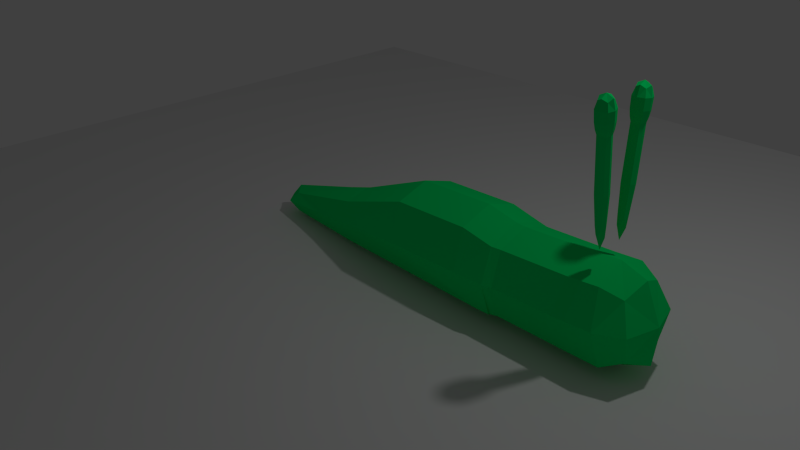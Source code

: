 # Source: snail.blend  (saved by Blender 2.71.0; exported with 4.5.12 LTS)
import bpy
from mathutils import Matrix  # noqa: F401  (used for matrix-valued properties, if any)

bpy.ops.wm.read_factory_settings(use_empty=True)
scene = bpy.context.scene
scene.name = 'Scene'

# ---- collections
col_collection_1 = bpy.data.collections.new('Collection 1'); scene.collection.children.link(col_collection_1)

# ---- materials (node trees are filled in below, after node groups)
mat_body = bpy.data.materials.new('Body')
mat_body.alpha_threshold = 0.0
mat_body.use_transparent_shadow = False
mat_body.diffuse_color = (0.0, 0.8276, 0.1637, 1.0)
mat_body.roughness = 0.5
mat_body.specular_intensity = 0.4505
mat_body.line_color = (0.0, 0.0, 0.0, 1.0)
mat_shell_001 = bpy.data.materials.new('Shell.001')
mat_shell_001.alpha_threshold = 0.0
mat_shell_001.use_transparent_shadow = False
mat_shell_001.diffuse_color = (0.0, 0.3369, 1.0, 1.0)
mat_shell_001.roughness = 0.5
mat_shell_001.specular_intensity = 0.04054
mat_shell_001.line_color = (0.0, 0.0, 0.0, 1.0)

# ---- node groups
ng_auto_smooth = bpy.data.node_groups.new('Auto Smooth', 'GeometryNodeTree')
_s = ng_auto_smooth.interface.new_socket(name='Geometry', in_out='OUTPUT', socket_type='NodeSocketGeometry')
_s = ng_auto_smooth.interface.new_socket(name='Geometry', in_out='INPUT', socket_type='NodeSocketGeometry')
_s = ng_auto_smooth.interface.new_socket(name='Angle', in_out='INPUT', socket_type='NodeSocketFloat')
_s.subtype = 'ANGLE'
_s.min_value = 0.0
_s.max_value = 3.142
ng_auto_smooth.is_modifier = True
_N = ng_auto_smooth.nodes; _L = ng_auto_smooth.links
n0 = _N.new('NodeGroupOutput'); n0.name = 'Group Output'; n0.location = (480, -100)
n1 = _N.new('NodeGroupInput'); n1.name = 'Group Input'; n1.location = (-420, -300)
n2 = _N.new('NodeGroupInput'); n2.name = 'Group Input.001'; n2.location = (-60, -100)
n3 = _N.new('GeometryNodeSetShadeSmooth'); n3.name = 'Set Shade Smooth'; n3.location = (120, -100)
n3.domain = 'EDGE'
n4 = _N.new('GeometryNodeSetShadeSmooth'); n4.name = 'Set Shade Smooth.001'; n4.location = (300, -100)
n5 = _N.new('GeometryNodeInputMeshEdgeAngle'); n5.name = 'Edge Angle'; n5.location = (-420, -220)
n6 = _N.new('GeometryNodeInputEdgeSmooth'); n6.name = 'Is Edge Smooth'; n6.location = (-60, -160)
n7 = _N.new('GeometryNodeInputShadeSmooth'); n7.name = 'Is Face Smooth'; n7.location = (-240, -340)
n8 = _N.new('FunctionNodeBooleanMath'); n8.name = 'Boolean Math'; n8.location = (-60, -220)
n9 = _N.new('FunctionNodeCompare'); n9.name = 'Compare'; n9.location = (-240, -180)
n9.operation = 'LESS_EQUAL'
_L.new(n5.outputs[0], n9.inputs[0])
_L.new(n4.outputs[0], n0.inputs[0])
_L.new(n1.outputs[1], n9.inputs[1])
_L.new(n9.outputs[0], n8.inputs[0])
_L.new(n7.outputs[0], n8.inputs[1])
_L.new(n2.outputs[0], n3.inputs[0])
_L.new(n6.outputs[0], n3.inputs[1])
_L.new(n3.outputs[0], n4.inputs[0])
_L.new(n8.outputs[0], n3.inputs[2])
n0.is_active_output = True

# ---- material node trees

# ---- world
world_world = bpy.data.worlds.new('World'); scene.world = world_world
world_world.color = (0.05088, 0.05088, 0.05088)
world_world.use_sun_shadow = False
world_world.sun_shadow_jitter_overblur = 0.0
world_world.cycles.sampling_method = 'MANUAL'
world_world.cycles.sample_map_resolution = 256

# ---- cameras
cam_camera = bpy.data.cameras.new('Camera')
cam_camera.clip_end = 100.0
cam_camera.lens = 35.0
cam_camera.sensor_width = 32.0
cam_camera.sensor_height = 18.0
cam_camera.ortho_scale = 7.314
cam_camera.dof.focus_distance = 0.0
cam_camera.dof.aperture_fstop = 128.0

# ---- lights
light_lamp = bpy.data.lights.new('Lamp', 'POINT')
light_lamp.transmission_factor = 0.0
light_lamp.cutoff_distance = 30.0
light_lamp.energy = 100.0
light_lamp.shadow_buffer_clip_start = 1.001
light_lamp.shadow_soft_size = 0.1
light_lamp.shadow_maximum_resolution = 0.006
light_lamp.use_absolute_resolution = True
light_lamp.cycles.use_multiple_importance_sampling = False

# ---- meshes
me_cube_003 = bpy.data.meshes.new('Cube.003')
me_cube_003.from_pydata([(-1.0, 0.9, -0.15), (-0.9, 1.0, -0.15), (-0.8, 0.9, -0.15), (-0.9, 0.8, -0.15), (-0.9, 0.9, -1.0), (-1.02, 0.9, 0.77), (-0.9, 1.02, 0.77), (-0.8, 0.9, 0.7), (-1.0, 0.9, 0.7), (-0.9, 0.78, 0.77), (-0.9, 0.8, 0.7), (-0.9, 1.0, 0.7), (-0.78, 0.9, 0.77), (-0.9, 1.04, 1.05), (-1.04, 0.9, 1.05), (-0.9, 0.76, 1.05), (-0.76, 0.9, 1.05), (-0.9, 0.9, 1.26), (-0.975, 0.825, -0.15), (-1.0, 0.9, 0.4875), (-0.975, 0.975, -0.15), (-0.975, 0.9, -0.7875), (-0.9, 1.0, 0.4875), (-0.825, 0.975, -0.15), (-0.9, 0.975, -0.7875), (-0.8, 0.9, 0.4875), (-0.825, 0.825, -0.15), (-0.825, 0.9, -0.7875), (-0.9, 0.8, 0.4875), (-0.9, 0.825, -0.7875), (-0.99, 0.81, 0.77), (-0.765, 0.9, 0.875), (-0.9, 0.765, 0.875), (-0.99, 0.99, 0.77), (-0.81, 0.99, 0.77), (-0.825, 0.825, 0.7), (-0.975, 0.975, 0.7), (-1.035, 0.9, 0.875), (-0.9, 0.795, 0.7175), (-0.9, 1.005, 0.7175), (-1.005, 0.9, 0.7175), (-0.795, 0.9, 0.7175), (-0.81, 0.81, 0.77), (-0.975, 0.825, 0.7), (-0.825, 0.975, 0.7), (-0.9, 1.035, 0.875), (-0.795, 0.9, 1.208), (-0.9, 0.795, 1.208), (-1.005, 0.9, 1.208), (-0.9, 1.005, 1.208), (-0.795, 1.005, 1.05), (-1.005, 1.005, 1.05), (-1.005, 0.795, 1.05), (-0.795, 0.795, 1.05), (-0.9556, 0.8444, -0.6222), (-0.9556, 0.9556, -0.6222), (-0.8444, 0.9556, -0.6222), (-0.8444, 0.8444, -0.6222), (-0.975, 0.825, 0.4875), (-0.975, 0.975, 0.4875), (-0.825, 0.975, 0.4875), (-0.825, 0.825, 0.4875), (-1.001, 0.7988, 0.875), (-1.001, 1.001, 0.875), (-0.7988, 1.001, 0.875), (-0.7987, 0.7987, 0.875), (-0.8213, 0.8213, 0.7175), (-0.8213, 0.9787, 0.7175), (-0.9787, 0.9787, 0.7175), (-0.9787, 0.8213, 0.7175), (-0.9778, 0.8222, 1.167), (-0.9778, 0.9778, 1.167), (-0.8222, 0.9778, 1.167), (-0.8222, 0.8222, 1.167)], [], [(0, 18, 58, 19), (0, 19, 59, 20), (0, 20, 55, 21), (0, 21, 54, 18), (1, 20, 59, 22), (1, 22, 60, 23), (1, 23, 56, 24), (1, 24, 55, 20), (2, 23, 60, 25), (2, 25, 61, 26), (2, 26, 57, 27), (2, 27, 56, 23), (3, 26, 61, 28), (3, 28, 58, 18), (3, 18, 54, 29), (3, 29, 57, 26), (4, 29, 54, 21), (4, 21, 55, 24), (4, 24, 56, 27), (4, 27, 57, 29), (5, 33, 68, 40), (5, 40, 69, 30), (5, 30, 62, 37), (5, 37, 63, 33), (6, 34, 67, 39), (6, 39, 68, 33), (6, 33, 63, 45), (6, 45, 64, 34), (7, 35, 61, 25), (7, 25, 60, 44), (7, 44, 67, 41), (7, 41, 66, 35), (8, 36, 59, 19), (8, 19, 58, 43), (8, 43, 69, 40), (8, 40, 68, 36), (9, 30, 69, 38), (9, 38, 66, 42), (9, 42, 65, 32), (9, 32, 62, 30), (10, 43, 58, 28), (10, 28, 61, 35), (10, 35, 66, 38), (10, 38, 69, 43), (11, 44, 60, 22), (11, 22, 59, 36), (11, 36, 68, 39), (11, 39, 67, 44), (12, 42, 66, 41), (12, 41, 67, 34), (12, 34, 64, 31), (12, 31, 65, 42), (13, 50, 64, 45), (13, 45, 63, 51), (13, 51, 71, 49), (13, 49, 72, 50), (14, 51, 63, 37), (14, 37, 62, 52), (14, 52, 70, 48), (14, 48, 71, 51), (15, 52, 62, 32), (15, 32, 65, 53), (15, 53, 73, 47), (15, 47, 70, 52), (16, 53, 65, 31), (16, 31, 64, 50), (16, 50, 72, 46), (16, 46, 73, 53), (17, 46, 72, 49), (17, 49, 71, 48), (17, 48, 70, 47), (17, 47, 73, 46)])
me_cube_003.materials.append(mat_body)
me_cube_003.use_remesh_preserve_volume = False
me_cube_003.use_remesh_preserve_attributes = False
me_cube_003.use_mirror_vertex_groups = False
me_cube_003.update()
me_cube_002 = bpy.data.meshes.new('Cube.002')
me_cube_002.from_pydata([(-1.0, 0.9, -0.15), (-0.9, 1.0, -0.15), (-0.8, 0.9, -0.15), (-0.9, 0.8, -0.15), (-0.9, 0.9, -1.0), (-1.02, 0.9, 0.77), (-0.9, 1.02, 0.77), (-0.8, 0.9, 0.7), (-1.0, 0.9, 0.7), (-0.9, 0.78, 0.77), (-0.9, 0.8, 0.7), (-0.9, 1.0, 0.7), (-0.78, 0.9, 0.77), (-0.9, 1.04, 1.05), (-1.04, 0.9, 1.05), (-0.9, 0.76, 1.05), (-0.76, 0.9, 1.05), (-0.9, 0.9, 1.26), (-0.975, 0.825, -0.15), (-1.0, 0.9, 0.4875), (-0.975, 0.975, -0.15), (-0.975, 0.9, -0.7875), (-0.9, 1.0, 0.4875), (-0.825, 0.975, -0.15), (-0.9, 0.975, -0.7875), (-0.8, 0.9, 0.4875), (-0.825, 0.825, -0.15), (-0.825, 0.9, -0.7875), (-0.9, 0.8, 0.4875), (-0.9, 0.825, -0.7875), (-0.99, 0.81, 0.77), (-0.765, 0.9, 0.875), (-0.9, 0.765, 0.875), (-0.99, 0.99, 0.77), (-0.81, 0.99, 0.77), (-0.825, 0.825, 0.7), (-0.975, 0.975, 0.7), (-1.035, 0.9, 0.875), (-0.9, 0.795, 0.7175), (-0.9, 1.005, 0.7175), (-1.005, 0.9, 0.7175), (-0.795, 0.9, 0.7175), (-0.81, 0.81, 0.77), (-0.975, 0.825, 0.7), (-0.825, 0.975, 0.7), (-0.9, 1.035, 0.875), (-0.795, 0.9, 1.208), (-0.9, 0.795, 1.208), (-1.005, 0.9, 1.208), (-0.9, 1.005, 1.208), (-0.795, 1.005, 1.05), (-1.005, 1.005, 1.05), (-1.005, 0.795, 1.05), (-0.795, 0.795, 1.05), (-0.9556, 0.8444, -0.6222), (-0.9556, 0.9556, -0.6222), (-0.8444, 0.9556, -0.6222), (-0.8444, 0.8444, -0.6222), (-0.975, 0.825, 0.4875), (-0.975, 0.975, 0.4875), (-0.825, 0.975, 0.4875), (-0.825, 0.825, 0.4875), (-1.001, 0.7988, 0.875), (-1.001, 1.001, 0.875), (-0.7988, 1.001, 0.875), (-0.7987, 0.7987, 0.875), (-0.8213, 0.8213, 0.7175), (-0.8213, 0.9787, 0.7175), (-0.9787, 0.9787, 0.7175), (-0.9787, 0.8213, 0.7175), (-0.9778, 0.8222, 1.167), (-0.9778, 0.9778, 1.167), (-0.8222, 0.9778, 1.167), (-0.8222, 0.8222, 1.167)], [], [(0, 18, 58, 19), (0, 19, 59, 20), (0, 20, 55, 21), (0, 21, 54, 18), (1, 20, 59, 22), (1, 22, 60, 23), (1, 23, 56, 24), (1, 24, 55, 20), (2, 23, 60, 25), (2, 25, 61, 26), (2, 26, 57, 27), (2, 27, 56, 23), (3, 26, 61, 28), (3, 28, 58, 18), (3, 18, 54, 29), (3, 29, 57, 26), (4, 29, 54, 21), (4, 21, 55, 24), (4, 24, 56, 27), (4, 27, 57, 29), (5, 33, 68, 40), (5, 40, 69, 30), (5, 30, 62, 37), (5, 37, 63, 33), (6, 34, 67, 39), (6, 39, 68, 33), (6, 33, 63, 45), (6, 45, 64, 34), (7, 35, 61, 25), (7, 25, 60, 44), (7, 44, 67, 41), (7, 41, 66, 35), (8, 36, 59, 19), (8, 19, 58, 43), (8, 43, 69, 40), (8, 40, 68, 36), (9, 30, 69, 38), (9, 38, 66, 42), (9, 42, 65, 32), (9, 32, 62, 30), (10, 43, 58, 28), (10, 28, 61, 35), (10, 35, 66, 38), (10, 38, 69, 43), (11, 44, 60, 22), (11, 22, 59, 36), (11, 36, 68, 39), (11, 39, 67, 44), (12, 42, 66, 41), (12, 41, 67, 34), (12, 34, 64, 31), (12, 31, 65, 42), (13, 50, 64, 45), (13, 45, 63, 51), (13, 51, 71, 49), (13, 49, 72, 50), (14, 51, 63, 37), (14, 37, 62, 52), (14, 52, 70, 48), (14, 48, 71, 51), (15, 52, 62, 32), (15, 32, 65, 53), (15, 53, 73, 47), (15, 47, 70, 52), (16, 53, 65, 31), (16, 31, 64, 50), (16, 50, 72, 46), (16, 46, 73, 53), (17, 46, 72, 49), (17, 49, 71, 48), (17, 48, 70, 47), (17, 47, 73, 46)])
me_cube_002.materials.append(mat_body)
me_cube_002.use_remesh_preserve_volume = False
me_cube_002.use_remesh_preserve_attributes = False
me_cube_002.use_mirror_vertex_groups = False
me_cube_002.update()
me_cube_001 = bpy.data.meshes.new('Cube.001')
me_cube_001.from_pydata([(-1.012, -7.193e-05, -0.4775), (-1.012, -7.246e-05, 0.2425), (1.003, -0.0004034, 0.6929), (-1.012, -0.4001, -0.1175), (-2.559, 0.002418, -0.3237), (-1.012, 0.3999, -0.1175), (2.671, -0.0004044, 0.6615), (1.003, -0.5504, 0.06905), (1.003, 0.5496, 0.06905), (1.403, -0.0004022, -0.481), (3.153, -0.0004043, 0.1193), (2.731, -0.4974, 0.08918), (2.731, 0.4966, 0.08918), (2.791, -0.0004032, -0.4831), (1.5, -0.0004038, 0.5961), (1.5, -0.5049, 0.06353), (1.5, 0.5041, 0.06353), (1.5, -0.0004028, -0.469), (1.229, -0.0004017, -0.481), (-1.012, 0.2999, -0.3875), (0.02922, 0.5496, 0.0553), (-1.012, -0.3001, -0.3875), (0.02922, -0.5504, 0.0553), (-2.388, 0.002418, -0.4872), (-2.388, -0.202, -0.3169), (-2.388, 0.2068, -0.3169), (0.02922, -0.0004028, 0.6654), (-1.012, 0.2999, 0.1525), (-1.012, -0.3001, 0.1525), (-2.388, 0.002418, -0.1465), (1.388, -0.0004027, -0.481), (1.388, 0.5358, 0.06217), (1.388, -0.5367, 0.06217), (1.388, -0.0004038, 0.6053), (1.003, 0.4121, 0.5554), (1.003, -0.4129, 0.5554), (1.403, -0.4129, -0.3435), (1.403, 0.4121, -0.3435), (3.123, -0.0004037, -0.3325), (3.047, 0.3799, 0.1118), (3.047, -0.3807, 0.1118), (2.972, -0.0004046, 0.5561), (1.5, 0.378, 0.463), (2.686, -0.3656, 0.5184), (2.776, -0.3807, -0.34), (1.5, 0.378, -0.3359), (2.686, 0.3648, 0.5184), (1.5, -0.3788, 0.463), (1.5, -0.3788, -0.3359), (2.776, 0.3799, -0.34), (2.34, -0.000404, 0.6314), (2.355, -0.5012, 0.07412), (2.355, 0.5004, 0.07412), (2.37, -0.0004029, -0.4831), (0.7292, 0.4121, -0.3469), (1.229, -0.4129, -0.3469), (-2.256, -0.149, -0.4418), (-2.256, 0.1538, -0.4418), (0.02922, 0.4121, 0.5313), (0.02922, -0.4129, 0.5313), (-2.256, -0.149, -0.1814), (-2.256, 0.1538, -0.1814), (1.388, 0.4018, -0.3452), (1.388, -0.4026, -0.3452), (1.388, 0.4018, 0.4695), (1.388, -0.4026, 0.4695), (3.012, 0.2824, -0.2187), (3.012, -0.2832, -0.2187), (2.919, 0.2757, 0.4306), (2.919, -0.2765, 0.4306), (2.343, 0.3733, 0.4921), (2.343, -0.3741, 0.4921), (2.366, -0.3779, -0.3438), (2.366, 0.3771, -0.3438)], [], [(0, 19, 54, 18), (0, 18, 55, 21), (0, 21, 56, 23), (0, 23, 57, 19), (1, 26, 58, 27), (1, 27, 61, 29), (1, 29, 60, 28), (1, 28, 59, 26), (2, 34, 58, 26), (2, 26, 59, 35), (2, 35, 65, 33), (2, 33, 64, 34), (3, 21, 55, 22), (3, 22, 59, 28), (3, 28, 60, 24), (3, 24, 56, 21), (4, 23, 56, 24), (4, 24, 60, 29), (4, 29, 61, 25), (4, 25, 57, 23), (5, 27, 58, 20), (5, 20, 54, 19), (5, 19, 57, 25), (5, 25, 61, 27), (6, 46, 70, 50), (6, 50, 71, 43), (6, 43, 69, 41), (6, 41, 68, 46), (7, 35, 59, 22), (7, 22, 55, 36), (7, 36, 63, 32), (7, 32, 65, 35), (8, 37, 54, 20), (8, 20, 58, 34), (8, 34, 64, 31), (8, 31, 62, 37), (9, 36, 55, 18), (9, 18, 54, 37), (9, 37, 62, 30), (9, 30, 63, 36), (10, 38, 66, 39), (10, 39, 68, 41), (10, 41, 69, 40), (10, 40, 67, 38), (11, 43, 71, 51), (11, 51, 72, 44), (11, 44, 67, 40), (11, 40, 69, 43), (12, 49, 73, 52), (12, 52, 70, 46), (12, 46, 68, 39), (12, 39, 66, 49), (13, 44, 72, 53), (13, 53, 73, 49), (13, 49, 66, 38), (13, 38, 67, 44), (14, 42, 64, 33), (14, 33, 65, 47), (14, 47, 71, 50), (14, 50, 70, 42), (15, 47, 65, 32), (15, 32, 63, 48), (15, 48, 72, 51), (15, 51, 71, 47), (16, 45, 62, 31), (16, 31, 64, 42), (16, 42, 70, 52), (16, 52, 73, 45), (17, 48, 63, 30), (17, 30, 62, 45), (17, 45, 73, 53), (17, 53, 72, 48)])
me_cube_001.materials.append(mat_body)
me_cube_001.use_remesh_preserve_volume = False
me_cube_001.use_remesh_preserve_attributes = False
me_cube_001.use_mirror_vertex_groups = False
me_cube_001.update()
me_cube = bpy.data.meshes.new('Cube')
me_cube.from_pydata([(-0.7292, 0.2237, 3.949), (-0.5227, 0.2293, 4.045), (-0.6906, 0.2304, 4.033), (-0.7161, 0.2517, 3.713), (-0.9124, 0.2629, 3.751), (-0.9648, 0.2741, 4.003), (-0.9164, 0.2965, 4.266), (-0.5588, 0.3189, 4.364), (-0.1249, 0.5573, 3.309), (-1.625, 0.4869, 3.97), (1.246, 0.8341, 3.46), (-0.5906, 0.1285, 4.134), (-0.747, 0.1397, 4.088), (-0.4075, 0.1061, 3.643), (-1.651, 0.1621, 5.089), (1.261, 0.1621, 5.112), (-0.4111, 0.1285, 4.091), (1.222, 0.8677, 2.984), (-0.743, 0.09486, 3.573), (-1.161, 0.05006, 4.029), (-0.5204, 0.2405, 3.754), (-0.6124, 0.2293, 4.056), (-0.488, 0.2293, 3.906), (-0.07266, 0.3637, 3.786), (-0.7398, 0.4309, 3.159), (-0.4192, 0.5541, 5.127), (0.6476, 0.6997, 4.771), (-0.6897, 0.2517, 3.921), (-0.6113, 0.1733, 3.921), (-0.3533, 0.1173, 3.868), (-0.6892, 0.1509, 3.854), (-0.7798, 0.1397, 3.976), (-0.7365, 0.1621, 2.744), (-0.7566, 0.1509, 3.876), (-0.527, 0.005261, 4.594), (0.208, -0.03954, 3.704), (-1.08, 0.07246, 3.638), (-1.634, 0.1621, 2.961), (-0.6333, 0.1509, 3.865), (-0.6118, 0.1957, 3.977), (-1.086, 0.02766, 4.433), (-1.368, 0.5205, 4.756), (-0.3114, 0.1621, 5.66), (2.121, 0.1621, 3.408), (-1.357, 0.4645, 3.3), (-2.09, 0.1621, 3.91), (-0.1884, 0.3301, 4.261), (0.1577, 0.4381, 2.975), (0.03429, -0.01714, 4.431), (-0.6895, 0.2237, 3.887), (-0.6561, 0.2248, 3.921), (-0.7175, 0.2237, 3.893), (-0.6615, 0.2237, 3.893), (-0.6508, 0.2293, 3.96), (-0.6511, 0.2298, 4.0), (0.1828, 0.5693, 3.34), (0.4194, 0.5973, 3.508), (-0.7292, -0.3968, 3.949), (-0.5227, -0.4024, 4.045), (-0.6906, -0.4035, 4.033), (-0.7161, -0.4248, 3.713), (-0.9124, -0.436, 3.751), (-0.9648, -0.4472, 4.003), (-0.9164, -0.4696, 4.266), (-0.5588, -0.492, 4.364), (-0.1249, -0.7304, 3.309), (-1.625, -0.66, 3.97), (1.246, -1.007, 3.46), (-0.5906, -0.3016, 4.134), (-0.747, -0.3128, 4.088), (-0.4075, -0.2792, 3.643), (-1.651, -0.3352, 5.089), (1.261, -0.3352, 5.112), (-0.4111, -0.3016, 4.091), (1.222, -1.041, 2.984), (-0.743, -0.268, 3.573), (-1.161, -0.2232, 4.029), (-0.5204, -0.4136, 3.754), (-0.6124, -0.4024, 4.056), (-0.488, -0.4024, 3.906), (-0.07266, -0.5368, 3.786), (-0.7398, -0.604, 3.159), (-0.4192, -0.7272, 5.127), (0.6476, -0.8728, 4.771), (-0.6897, -0.4248, 3.921), (-0.6113, -0.3464, 3.921), (-0.3533, -0.2904, 3.868), (-0.6892, -0.324, 3.854), (-0.7798, -0.3128, 3.976), (-0.7365, -0.3352, 2.744), (-0.7566, -0.324, 3.876), (-0.527, -0.1784, 4.594), (0.208, -0.1336, 3.704), (-1.08, -0.2456, 3.638), (-1.634, -0.3352, 2.961), (-0.6333, -0.324, 3.865), (-0.6118, -0.3688, 3.977), (-1.086, -0.2008, 4.433), (-1.368, -0.6936, 4.756), (-0.3114, -0.3352, 5.66), (2.121, -0.3352, 3.408), (-1.357, -0.6376, 3.3), (-2.09, -0.3352, 3.91), (-0.1884, -0.5032, 4.261), (0.1577, -0.6112, 2.975), (0.03429, -0.156, 4.431), (-0.6895, -0.3968, 3.887), (-0.6561, -0.3979, 3.921), (-0.7175, -0.3968, 3.893), (-0.6615, -0.3968, 3.893), (-0.6508, -0.4024, 3.96), (-0.6511, -0.403, 4.0), (0.1828, -0.7424, 3.34), (0.4194, -0.7704, 3.508)], [], [(28, 22, 20, 38), (22, 1, 16, 29), (33, 4, 5, 31), (5, 4, 36, 19), (48, 35, 23, 46), (12, 11, 21, 2), (0, 2, 27), (31, 12, 2, 0), (43, 10, 26, 15), (7, 11, 12, 6), (7, 46, 16, 11), (16, 46, 23, 29), (29, 23, 8, 13), (38, 20, 3, 30), (30, 3, 4, 33), (3, 18, 36, 4), (3, 20, 13, 18), (49, 30, 33, 51), (7, 6, 40, 34), (23, 35, 55, 8), (5, 6, 12, 31), (19, 40, 6, 5), (2, 54, 53, 27), (16, 1, 21, 11), (39, 54, 21), (54, 2, 21), (14, 42, 25, 41), (27, 50, 52), (39, 28, 50, 53), (27, 51, 0), (50, 28, 38, 52), (53, 50, 27), (32, 24, 8, 47), (45, 14, 41, 9), (47, 8, 55), (47, 55, 10, 17), (39, 21, 1), (32, 37, 44, 24), (51, 33, 31, 0), (13, 8, 24, 18), (18, 24, 44, 36), (19, 9, 41, 40), (40, 41, 25, 34), (34, 25, 26, 48), (7, 34, 48, 46), (36, 44, 9, 19), (42, 15, 26, 25), (22, 28, 39, 1), (37, 45, 9, 44), (22, 29, 13, 20), (52, 38, 30, 49), (27, 49, 51), (27, 52, 49), (43, 17, 10), (54, 39, 53), (10, 55, 56), (10, 56, 26), (35, 48, 26, 56), (56, 55, 35), (85, 79, 77, 95), (79, 58, 73, 86), (90, 61, 62, 88), (62, 61, 93, 76), (105, 92, 80, 103), (69, 68, 78, 59), (57, 59, 84), (88, 69, 59, 57), (100, 67, 83, 72), (64, 68, 69, 63), (64, 103, 73, 68), (73, 103, 80, 86), (86, 80, 65, 70), (95, 77, 60, 87), (87, 60, 61, 90), (60, 75, 93, 61), (60, 77, 70, 75), (106, 87, 90, 108), (64, 63, 97, 91), (80, 92, 112, 65), (62, 63, 69, 88), (76, 97, 63, 62), (59, 111, 110, 84), (73, 58, 78, 68), (96, 111, 78), (111, 59, 78), (71, 99, 82, 98), (84, 107, 109), (96, 85, 107, 110), (84, 108, 57), (107, 85, 95, 109), (110, 107, 84), (89, 81, 65, 104), (102, 71, 98, 66), (104, 65, 112), (104, 112, 67, 74), (96, 78, 58), (89, 94, 101, 81), (108, 90, 88, 57), (70, 65, 81, 75), (75, 81, 101, 93), (76, 66, 98, 97), (97, 98, 82, 91), (91, 82, 83, 105), (64, 91, 105, 103), (93, 101, 66, 76), (99, 72, 83, 82), (79, 85, 96, 58), (94, 102, 66, 101), (79, 86, 70, 77), (109, 95, 87, 106), (84, 106, 108), (84, 109, 106), (100, 74, 67), (111, 96, 110), (67, 112, 113), (67, 113, 83), (92, 105, 83, 113), (113, 112, 92), (43, 15, 72, 100), (14, 71, 99, 42), (15, 42, 99, 72), (37, 32, 89, 94), (37, 94, 102, 45), (14, 45, 102, 71)])
me_cube.materials.append(mat_shell_001)
me_cube.use_remesh_preserve_volume = False
me_cube.use_remesh_preserve_attributes = False
me_cube.use_mirror_vertex_groups = False
me_cube.update()
me_plane = bpy.data.meshes.new('Plane')
me_plane.from_pydata([(-1.0, -1.0, 0.0), (1.0, -1.0, 0.0), (-1.0, 1.0, 0.0), (1.0, 1.0, 0.0)], [], [(0, 1, 3, 2)])
me_plane.use_remesh_preserve_volume = False
me_plane.use_remesh_preserve_attributes = False
me_plane.use_mirror_vertex_groups = False
me_plane.update()
arm_armature_002 = bpy.data.armatures.new('Armature.002')  # bones are not reproduced
arm_armature_001 = bpy.data.armatures.new('Armature.001')  # bones are not reproduced
arm_armature = bpy.data.armatures.new('Armature')  # bones are not reproduced

# ---- objects
ob_righteye = bpy.data.objects.new('RightEye', me_cube_003)
ob_righteyebone = bpy.data.objects.new('RightEyeBone', arm_armature_002)
ob_lefteyebone = bpy.data.objects.new('LeftEyeBone', arm_armature_001)
ob_lefteye = bpy.data.objects.new('LeftEye', me_cube_002)
ob_armature = bpy.data.objects.new('Armature', arm_armature)
ob_body = bpy.data.objects.new('Body', me_cube_001)
ob_shell = bpy.data.objects.new('Shell', me_cube)
ob_plane = bpy.data.objects.new('Plane', me_plane)
ob_lamp = bpy.data.objects.new('Lamp', light_lamp)
ob_camera = bpy.data.objects.new('Camera', cam_camera)

# ---- transforms, parenting, visibility, modifiers, constraints
ob_righteye.location = (4.062, -0.8461, 2.071)
ob_righteye.rotation_euler = (0.08727, 6.444e-10, 8.484e-11)
ob_righteye.scale = (0.7, 0.7, 0.7)
ob_righteye.lineart.crease_threshold = 0.0
ob_righteyebone.location = (3.427, -0.1523, 1.14)
ob_righteyebone.rotation_euler = (0.08727, 6.444e-10, 8.484e-11)
ob_righteyebone.scale = (0.8, 0.8, 0.8)
ob_righteyebone.lineart.crease_threshold = 0.0
ob_lefteyebone.location = (3.427, 0.1215, 1.127)
ob_lefteyebone.rotation_euler = (-0.08727, 6.494e-10, -2.835e-11)
ob_lefteyebone.scale = (0.8, 0.8, 0.8)
ob_lefteyebone.lineart.crease_threshold = 0.0
ob_lefteye.location = (4.062, -0.4002, 2.164)
ob_lefteye.rotation_euler = (-0.08727, 6.494e-10, -2.835e-11)
ob_lefteye.scale = (0.7, 0.7, 0.7)
ob_lefteye.lineart.crease_threshold = 0.0
ob_armature.location = (0.8626, -0.9676, 0.7915)
ob_armature.lineart.crease_threshold = 0.0
ob_body.parent = ob_armature
ob_body.matrix_parent_inverse = Matrix(((1.0, 0.0, 0.0, -0.8626), (0.0, 1.0, 0.0, 0.9676), (0.0, 0.0, 1.0, -0.7915), (0.0, 0.0, 0.0, 1.0)))
ob_body.location = (0.9131, 0.0003417, 0.6578)
ob_body.lock_rotations_4d = False
ob_body.empty_display_type = 'ARROWS'
ob_body.lineart.crease_threshold = 0.0
_vg = ob_body.vertex_groups.new(name='Bone.002')
for _i, _w in zip([6, 7, 8, 9, 10, 11, 12, 13, 14, 15, 16, 17, 18, 30, 31, 32, 33, 34, 36, 37, 38, 39, 40, 41, 42, 43, 44, 45, 46, 47, 48, 49, 50, 51, 52, 53, 55, 62, 63, 64, 65, 66, 67, 68, 69, 70, 71, 72, 73], [1.0, 0.0, 0.0, 0.0, 1.0, 1.0, 1.0, 1.0, 1.0, 0.0001175, 0.01407, 0.0, 0.0, 0.0, 0.0002802, 0.0, 1.0, 0.0, 0.0, 0.0, 1.0, 1.0, 1.0, 1.0, 1.0, 1.0, 1.0, 0.1206, 1.0, 1.0, 0.0, 1.0, 1.0, 1.0, 1.0, 1.0, 0.0, 0.02944, 0.0, 1.0, 1.0, 1.0, 1.0, 1.0, 1.0, 1.0, 1.0, 1.0, 1.0]): _vg.add([_i], _w, 'REPLACE')
_vg = ob_body.vertex_groups.new(name='Bone.001')
for _i, _w in zip([0, 1, 2, 3, 6, 7, 8, 9, 10, 11, 13, 14, 15, 16, 17, 18, 20, 21, 22, 26, 28, 30, 31, 32, 33, 34, 35, 36, 37, 38, 40, 41, 42, 43, 44, 45, 47, 48, 49, 50, 51, 52, 53, 54, 55, 58, 59, 62, 63, 64, 65, 67, 69, 70, 71, 72, 73], [0.0, 0.0, 0.0, 0.0, 0.0, 0.0, 1.0, 0.0, 0.0, 0.0, 0.0, 0.0, 0.0, 0.8296, 0.0, 0.0, 0.6275, 0.0, 0.0, 0.5312, 0.0, 0.0, 1.0, 0.0, 0.0, 1.0, 0.0, 0.0, 1.0, 0.0, 0.0, 0.0, 0.3551, 0.0, 0.0, 1.0, 0.0, 0.0, 0.0001205, 0.0, 0.0, 0.003168, 0.0, 0.3128, 0.0, 1.0, 0.0, 1.0, 0.0, 0.0, 0.0, 0.0, 0.0, 0.0, 0.0, 0.0, 1.0]): _vg.add([_i], _w, 'REPLACE')
_vg = ob_body.vertex_groups.new(name='Bone.013')
for _i, _w in zip([0, 1, 2, 3, 4, 5, 6, 7, 8, 9, 10, 12, 13, 14, 16, 17, 18, 19, 20, 21, 22, 23, 24, 25, 26, 27, 28, 29, 30, 31, 33, 34, 35, 36, 37, 38, 39, 41, 42, 45, 46, 49, 50, 52, 53, 54, 55, 56, 57, 58, 59, 60, 61, 62, 64, 66, 68, 70, 73], [1.0, 1.0, 0.006573, 1.0, 1.0, 1.0, 0.0, 0.003705, 0.0, 0.004819, 0.0, 0.0, 0.0, 0.0, 0.0, 0.0, 0.0, 1.0, 0.7715, 1.0, 0.9807, 1.0, 1.0, 1.0, 1.0, 1.0, 1.0, 1.0, 0.0, 0.0, 0.0, 0.0, 0.004025, 0.004723, 0.0, 0.0, 0.0, 0.0, 0.0, 0.0, 0.0, 0.0, 0.0, 0.0, 0.0, 0.3057, 0.3156, 1.0, 1.0, 1.0, 1.0, 1.0, 1.0, 0.0, 0.0, 0.0, 0.0, 0.0, 0.0]): _vg.add([_i], _w, 'REPLACE')
_vg = ob_body.vertex_groups.new(name='Bone.003')
for _i, _w in zip([6, 10, 11, 12, 13, 38, 39, 40, 41, 43, 44, 46, 49, 50, 66, 67, 68, 69, 70, 71], [0.9615, 1.0, 0.9555, 1.0, 1.0, 1.0, 1.0, 1.0, 1.0, 1.0, 0.9977, 0.9038, 1.0, 0.4742, 1.0, 1.0, 1.0, 1.0, 0.5358, 0.4848]): _vg.add([_i], _w, 'REPLACE')
_m = ob_body.modifiers.new('Armature', 'ARMATURE')
_m.object = ob_armature
_m = ob_body.modifiers.new('Auto Smooth', 'NODES')
_m.node_group = ng_auto_smooth
_gi = [s.identifier for s in ng_auto_smooth.interface.items_tree if s.item_type == 'SOCKET' and s.in_out == 'INPUT']
_m[_gi[1]] = 3.142  # Angle
ob_shell.parent = ob_armature
ob_shell.matrix_parent_inverse = Matrix(((1.0, 0.0, 0.0, -0.8626), (0.0, 1.0, 0.0, 0.9676), (0.0, 0.0, 1.0, -0.7915), (0.0, 0.0, 0.0, 1.0)))
ob_shell.location = (0.1505, 0.1, -2.061)
ob_shell.lock_rotations_4d = False
ob_shell.empty_display_type = 'ARROWS'
ob_shell.show_instancer_for_render = False
ob_shell.instance_type = 'FACES'
ob_shell.lineart.crease_threshold = 0.0
_m = ob_shell.modifiers.new('Armature', 'ARMATURE')
_m.object = ob_armature
_m = ob_shell.modifiers.new('Subsurf', 'SUBSURF')
_m.uv_smooth = 'PRESERVE_CORNERS'
_m.quality = 2
_m.show_only_control_edges = False
ob_plane.location = (0.8189, -0.9257, 0.1353)
ob_plane.scale = (7.667, 7.667, 7.667)
ob_plane.lineart.crease_threshold = 0.0
ob_lamp.location = (4.076, 1.005, 5.904)
ob_lamp.rotation_euler = (0.6503, 0.05522, 1.866)
ob_lamp.lock_rotations_4d = False
ob_lamp.empty_display_type = 'ARROWS'
ob_lamp.color = (0.0, 0.0, 0.0, 0.0)
ob_lamp.lineart.crease_threshold = 0.0
ob_camera.location = (7.481, -6.508, 5.344)
ob_camera.rotation_euler = (1.109, 0.01082, 0.8149)
ob_camera.lock_rotations_4d = False
ob_camera.empty_display_type = 'ARROWS'
ob_camera.color = (0.0, 0.0, 0.0, 0.0)
ob_camera.display_type = 'WIRE'
ob_camera.lineart.crease_threshold = 0.0

# ---- collection membership
col_collection_1.objects.link(ob_righteye)
col_collection_1.objects.link(ob_righteyebone)
col_collection_1.objects.link(ob_lefteyebone)
col_collection_1.objects.link(ob_lefteye)
col_collection_1.objects.link(ob_armature)
col_collection_1.objects.link(ob_body)
col_collection_1.objects.link(ob_shell)
col_collection_1.objects.link(ob_plane)
col_collection_1.objects.link(ob_lamp)
col_collection_1.objects.link(ob_camera)

# ---- scene / render settings (as saved in the file)
scene.camera = ob_camera
scene.frame_start = 1; scene.frame_end = 250; scene.frame_set(0)
scene.render.engine = 'BLENDER_EEVEE_NEXT'
scene.render.resolution_percentage = 50
scene.render.dither_intensity = 0.0
scene.cycles.use_denoising = False
scene.cycles.samples = 10
scene.cycles.sampling_pattern = 'TABULATED_SOBOL'
scene.cycles.light_sampling_threshold = 0.0
scene.cycles.use_adaptive_sampling = False
scene.cycles.use_light_tree = False
scene.cycles.blur_glossy = 0.0
scene.cycles.volume_bounces = 1
scene.cycles.pixel_filter_type = 'GAUSSIAN'
scene.cycles.sample_clamp_indirect = 0.0
scene.view_settings.view_transform = 'Standard'
bpy.context.view_layer.update()
